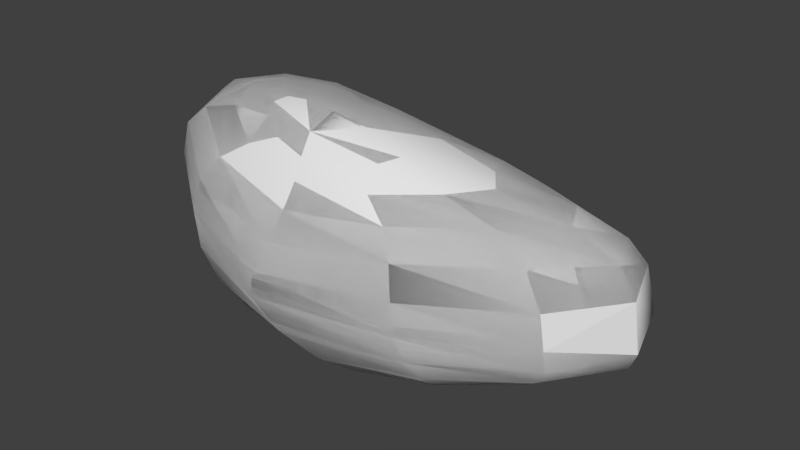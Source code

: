 # Source: stone_1.blend  (saved by Blender 2.73.0; exported with 4.5.12 LTS)
import bpy
from mathutils import Matrix  # noqa: F401  (used for matrix-valued properties, if any)

bpy.ops.wm.read_factory_settings(use_empty=True)
scene = bpy.context.scene
scene.name = 'Scene'

# ---- collections
col_collection_1 = bpy.data.collections.new('Collection 1'); scene.collection.children.link(col_collection_1)

# ---- world
world_world = bpy.data.worlds.new('World'); scene.world = world_world
world_world.color = (0.05088, 0.05088, 0.05088)
world_world.use_sun_shadow = False
world_world.sun_shadow_jitter_overblur = 0.0
world_world.cycles.sampling_method = 'MANUAL'
world_world.cycles.sample_map_resolution = 256

# ---- meshes
me_sphere_001 = bpy.data.meshes.new('Sphere.001')
me_sphere_001.from_pydata([(-4.291, -6.434, 14.43), (-9.828, -3.99, 14.26), (-14.47, -2.038, 13.07), (-19.85, -0.2344, 7.969), (-18.25, -0.08971, -0.4443), (-10.18, -0.1252, -8.101), (-4.667, -0.09365, -9.86), (1.356, -0.04956, -10.13), (-3.385, -5.461, 14.89), (-7.781, -1.509, 14.65), (-11.56, 2.23, 13.17), (-14.88, 5.121, 10.91), (-17.5, 6.895, 8.161), (-18.43, 7.615, 4.632), (-16.56, 7.508, -0.1288), (-12.98, 6.768, -4.707), (-8.646, 5.534, -7.952), (-3.812, 3.921, -9.574), (1.567, 2.033, -9.828), (-1.106, -5.333, 15.07), (-3.448, -1.024, 14.86), (-5.601, 3.495, 13.21), (-7.856, 7.603, 10.58), (-9.911, 10.95, 7.301), (-10.84, 13.0, 3.554), (-9.527, 13.08, -0.5057), (-6.899, 11.83, -4.189), (-3.759, 9.681, -6.931), (-0.4173, 6.86, -8.538), (3.291, 3.557, -9.195), (2.3, -5.594, 14.86), (2.934, -1.544, 14.51), (3.1, 2.856, 12.66), (2.311, 7.076, 9.641), (1.202, 11.46, 5.429), (0.7124, 15.44, 0.7809), (1.384, 15.35, -1.568), (2.952, 13.74, -3.651), (4.568, 11.21, -5.715), (6.549, -5.333, 14.25), (11.19, -1.024, 13.06), (14.85, 3.495, 10.48), (16.87, 7.603, 7.237), (17.35, 10.95, 3.849), (17.27, 13.0, 0.74), (18.01, 13.08, -1.722), (18.17, 11.83, -3.763), (16.83, 9.681, -5.502), (14.04, 6.86, -6.955), (2.163, -8.354, 13.74), (9.871, -5.461, 13.56), (17.53, -1.509, 11.87), (23.61, 2.23, 9.121), (27.31, 5.121, 6.047), (28.55, 6.895, 3.149), (28.6, 7.615, 0.5488), (29.39, 7.508, -1.698), (28.96, 6.768, -3.658), (26.0, 5.534, -5.343), (20.74, 3.921, -6.801), (14.18, 2.033, -8.103), (11.01, -6.434, 13.04), (19.31, -3.99, 11.66), (25.77, -2.038, 9.513), (29.8, -0.8051, 6.738), (31.26, -0.2344, 3.536), (31.92, -0.08971, -1.494), (31.23, -0.1221, -3.164), (28.16, -0.1252, -4.892), (22.83, -0.09365, -6.609), (15.71, -0.04956, -8.134), (9.753, -7.915, 12.59), (16.53, -7.394, 11.54), (21.68, -7.414, 10.05), (25.12, -7.762, 7.674), (26.97, -8.136, 4.41), (27.58, -8.249, 1.114), (27.65, -7.926, -1.056), (26.71, -7.108, -2.856), (24.5, -5.813, -4.787), (20.72, -4.114, -6.748), (15.05, -2.132, -8.364), (10.5, -10.18, 10.7), (13.28, -11.46, 9.072), (15.04, -12.81, 6.778), (16.01, -13.8, 3.855), (16.62, -14.13, 0.8308), (17.47, -13.61, -1.547), (17.98, -12.21, -3.642), (17.64, -9.976, -5.679), (16.03, -7.059, -7.528), (12.67, -3.657, -8.823), (7.798, -0.02851, -9.278), (2.574, -9.985, 11.95), (2.978, -11.32, 10.12), (2.984, -12.9, 7.939), (2.569, -14.52, 5.179), (1.731, -15.73, 2.424), (1.396, -16.17, 0.09313), (4.414, -15.63, -2.618), (7.369, -14.05, -5.003), (9.158, -11.49, -7.004), (9.817, -8.136, -8.563), (9.251, -4.216, -9.374), (-1.04, -9.315, 12.66), (-4.007, -10.18, 11.5), (-6.548, -11.46, 9.87), (-8.057, -12.81, 7.508), (-8.236, -13.8, 4.516), (-7.271, -14.13, 1.203), (-5.55, -13.61, -2.045), (-3.127, -12.21, -5.008), (-0.1418, -9.976, -7.484), (2.988, -7.059, -9.201), (5.673, -3.657, -9.826), (-3.496, -7.915, 13.65), (-8.645, -7.394, 13.28), (-12.88, -7.414, 12.14), (-15.44, -7.762, 9.922), (-16.02, -8.136, 6.652), (-15.22, -8.249, 2.753), (-13.8, -7.926, -1.227), (-11.25, -7.108, -4.845), (-7.304, -5.813, -7.765), (-2.362, -4.114, -9.61), (2.803, -2.132, -10.1), (-17.89, -0.8051, 10.91), (-20.11, -0.07961, 4.342), (-14.82, -0.1221, -4.849)], [], [(7, 6, 17, 18), (6, 5, 16, 17), (2, 1, 9, 10), (1, 0, 8, 9), (18, 17, 28, 29), (17, 16, 27, 28), (16, 15, 26, 27), (15, 14, 25, 26), (14, 13, 24, 25), (13, 12, 23, 24), (12, 11, 22, 23), (11, 10, 21, 22), (10, 9, 20, 21), (9, 8, 19, 20), (27, 26, 37, 38), (26, 25, 36, 37), (25, 24, 35, 36), (24, 23, 34, 35), (22, 21, 32, 33), (21, 20, 31, 32), (20, 19, 30, 31), (38, 37, 46, 47), (37, 36, 45, 46), (36, 35, 44, 45), (35, 34, 43, 44), (33, 32, 41, 42), (32, 31, 40, 41), (31, 30, 39, 40), (48, 47, 58, 59), (47, 46, 57, 58), (46, 45, 56, 57), (45, 44, 55, 56), (44, 43, 54, 55), (43, 42, 53, 54), (42, 41, 52, 53), (41, 40, 51, 52), (60, 59, 69, 70), (59, 58, 68, 69), (58, 57, 67, 68), (57, 56, 66, 67), (54, 53, 64, 65), (53, 52, 63, 64), (52, 51, 62, 63), (69, 68, 79, 80), (68, 67, 78, 79), (67, 66, 77, 78), (65, 64, 74, 75), (64, 63, 73, 74), (63, 62, 72, 73), (80, 79, 89, 90), (79, 78, 88, 89), (78, 77, 87, 88), (77, 76, 86, 87), (76, 75, 85, 86), (75, 74, 84, 85), (74, 73, 83, 84), (73, 72, 82, 83), (91, 90, 102, 103), (90, 89, 101, 102), (89, 88, 100, 101), (88, 87, 99, 100), (87, 86, 98, 99), (86, 85, 97, 98), (85, 84, 96, 97), (84, 83, 95, 96), (103, 102, 113, 114), (102, 101, 112, 113), (101, 100, 111, 112), (100, 99, 110, 111), (99, 98, 109, 110), (98, 97, 108, 109), (97, 96, 107, 108), (96, 95, 106, 107), (114, 113, 124, 125), (113, 112, 123, 124), (112, 111, 122, 123), (111, 110, 121, 122), (110, 109, 120, 121), (109, 108, 119, 120), (108, 107, 118, 119), (107, 106, 117, 118), (106, 105, 116, 117), (105, 104, 115, 116), (92, 7, 18), (5, 128, 15, 16), (128, 4, 14, 15), (4, 127, 13, 14), (127, 3, 12, 13), (3, 126, 11, 12), (126, 2, 10, 11), (19, 49, 30), (92, 60, 70), (61, 49, 71), (90, 91, 69, 80), (92, 103, 114), (93, 49, 104), (92, 114, 125), (104, 49, 115), (92, 125, 7), (125, 124, 6, 7), (124, 123, 5, 6), (123, 122, 128, 5), (122, 121, 4, 128), (121, 120, 127, 4), (120, 119, 3, 127), (119, 118, 126, 3), (118, 117, 2, 126), (117, 116, 1, 2), (116, 115, 0, 1), (115, 49, 0), (61, 39, 30, 49), (91, 81, 69), (22, 42, 43, 34), (81, 70, 69), (22, 34, 23), (103, 92, 70, 91), (61, 50, 39), (60, 18, 59), (48, 28, 47), (18, 48, 59), (28, 38, 47), (18, 29, 48), (28, 27, 38), (29, 28, 48), (70, 81, 91), (76, 66, 65, 75), (61, 72, 50), (61, 71, 72), (92, 18, 60), (71, 82, 72), (82, 49, 83), (49, 93, 83), (93, 94, 83), (94, 95, 83), (94, 93, 95), (82, 71, 49), (33, 42, 22), (39, 51, 40), (39, 62, 51), (93, 104, 106, 95), (65, 66, 56, 54), (76, 77, 66), (104, 105, 106), (19, 8, 0, 49), (39, 50, 62), (56, 55, 54), (50, 72, 62)])
me_sphere_001.polygons.foreach_set('use_smooth', [1, 1, 1, 1, 1, 1, 1, 1, 1, 1, 1, 1, 1, 1, 1, 1, 1, 1, 1, 1, 1, 1, 1, 1, 1, 1, 1, 1, 1, 1, 1, 1, 1, 1, 1, 1, 1, 1, 1, 1, 1, 1, 1, 1, 1, 1, 1, 1, 1, 1, 1, 1, 1, 1, 1, 1, 1, 1, 1, 1, 1, 1, 1, 1, 1, 1, 1, 1, 1, 1, 1, 1, 1, 1, 1, 1, 1, 1, 1, 1, 1, 1, 1, 1, 1, 1, 1, 1, 1, 1, 1, 1, 1, 1, 1, 1, 1, 1, 1, 1, 1, 1, 1, 1, 1, 1, 1, 1, 1, 1, 1, 1, 1, 1, 1, 1, 1, 1, 1, 1, 1, 1, 1, 1, 1, 0, 1, 1, 1, 1, 1, 1, 1, 1, 1, 1, 1, 1, 1, 1, 1, 1, 1, 1, 1, 1, 1])
_uv = me_sphere_001.uv_layers.new(name='UVMap')
_uv.uv.foreach_set('vector', [0.6391, 0.9098, 0.5867, 0.9172, 0.5893, 0.8812, 0.6384, 0.8912, 0.5867, 0.9172, 0.5362, 0.9229, 0.5433, 0.8719, 0.5893, 0.8812, 0.2926, 0.9125, 0.2473, 0.9086, 0.2409, 0.8809, 0.2875, 0.8675, 0.2473, 0.9086, 0.1942, 0.906, 0.1907, 0.8941, 0.2409, 0.8809, 0.4598, 0.51, 0.4172, 0.5363, 0.4148, 0.4959, 0.4582, 0.4891, 0.4172, 0.5363, 0.3755, 0.5579, 0.3742, 0.501, 0.4148, 0.4959, 0.3755, 0.5579, 0.3304, 0.5764, 0.3335, 0.5069, 0.3742, 0.501, 0.3304, 0.5764, 0.2813, 0.5917, 0.2928, 0.5136, 0.3335, 0.5069, 0.2813, 0.5917, 0.237, 0.5994, 0.2557, 0.5193, 0.2928, 0.5136, 0.237, 0.5994, 0.205, 0.593, 0.2174, 0.5181, 0.2557, 0.5193, 0.205, 0.593, 0.1719, 0.5769, 0.173, 0.5114, 0.2174, 0.5181, 0.1719, 0.5769, 0.1327, 0.5581, 0.1262, 0.505, 0.173, 0.5114, 0.1327, 0.5581, 0.08883, 0.5376, 0.08015, 0.5003, 0.1262, 0.505, 0.08883, 0.5376, 0.04323, 0.5127, 0.03761, 0.4934, 0.08015, 0.5003, 0.6745, 0.4755, 0.6945, 0.5115, 0.6064, 0.5061, 0.5994, 0.4748, 0.6945, 0.5115, 0.7115, 0.5491, 0.6147, 0.5316, 0.6064, 0.5061, 0.7115, 0.5491, 0.7199, 0.5856, 0.6186, 0.5527, 0.6147, 0.5316, 0.7199, 0.5856, 0.7117, 0.6231, 0.6141, 0.6065, 0.6186, 0.5527, 0.6929, 0.6638, 0.6715, 0.7059, 0.5947, 0.7049, 0.6033, 0.6596, 0.6715, 0.7059, 0.6501, 0.747, 0.5938, 0.7468, 0.5947, 0.7049, 0.6501, 0.747, 0.6266, 0.7831, 0.5966, 0.7828, 0.5938, 0.7468, 0.5584, 0.1019, 0.5739, 0.1298, 0.4394, 0.1228, 0.4499, 0.09797, 0.5739, 0.1298, 0.5883, 0.1525, 0.4413, 0.1438, 0.4394, 0.1228, 0.5883, 0.1525, 0.5933, 0.1734, 0.4466, 0.1658, 0.4413, 0.1438, 0.5933, 0.1734, 0.5813, 0.226, 0.4415, 0.1981, 0.4466, 0.1658, 0.5636, 0.2773, 0.5493, 0.3211, 0.4494, 0.2883, 0.4394, 0.2401, 0.5493, 0.3211, 0.5425, 0.3624, 0.4725, 0.3392, 0.4494, 0.2883, 0.5425, 0.3624, 0.5392, 0.3984, 0.5033, 0.3866, 0.4725, 0.3392, 0.1744, 0.3767, 0.1868, 0.3417, 0.2751, 0.3421, 0.2386, 0.3761, 0.1868, 0.3417, 0.1901, 0.315, 0.2947, 0.317, 0.2751, 0.3421, 0.1901, 0.315, 0.1847, 0.2946, 0.2959, 0.2982, 0.2947, 0.317, 0.1847, 0.2946, 0.1799, 0.2725, 0.2899, 0.2781, 0.2959, 0.2982, 0.1799, 0.2725, 0.1894, 0.2412, 0.2933, 0.2547, 0.2899, 0.2781, 0.1894, 0.2412, 0.199, 0.2003, 0.291, 0.223, 0.2933, 0.2547, 0.199, 0.2003, 0.1987, 0.151, 0.2729, 0.1772, 0.291, 0.223, 0.1987, 0.151, 0.187, 0.09643, 0.239, 0.1192, 0.2729, 0.1772, 0.4992, 0.9899, 0.4382, 0.9892, 0.4306, 0.9502, 0.4918, 0.9685, 0.4382, 0.9892, 0.3883, 0.9895, 0.3834, 0.9364, 0.4306, 0.9502, 0.3883, 0.9895, 0.3566, 0.9922, 0.3535, 0.9284, 0.3834, 0.9364, 0.3566, 0.9922, 0.3384, 0.9969, 0.3378, 0.9266, 0.3535, 0.9284, 0.2947, 0.9937, 0.2648, 0.9831, 0.2602, 0.9266, 0.2916, 0.9267, 0.2648, 0.9831, 0.2165, 0.9733, 0.2162, 0.9312, 0.2602, 0.9266, 0.2165, 0.9733, 0.1496, 0.9668, 0.1547, 0.9403, 0.2162, 0.9312, 0.08767, 0.1021, 0.1196, 0.1395, 0.06106, 0.1498, 0.04892, 0.1115, 0.1196, 0.1395, 0.1385, 0.1639, 0.06667, 0.1775, 0.06106, 0.1498, 0.1385, 0.1639, 0.1445, 0.1786, 0.06812, 0.1966, 0.06667, 0.1775, 0.1482, 0.2247, 0.1427, 0.2556, 0.07222, 0.2782, 0.07152, 0.2452, 0.1427, 0.2556, 0.1226, 0.295, 0.06642, 0.3147, 0.07222, 0.2782, 0.1226, 0.295, 0.08852, 0.347, 0.05196, 0.3595, 0.06642, 0.3147, 0.6896, 0.07482, 0.7182, 0.1031, 0.6487, 0.1172, 0.6415, 0.08454, 0.7182, 0.1031, 0.7355, 0.1254, 0.6484, 0.1439, 0.6487, 0.1172, 0.7355, 0.1254, 0.744, 0.1426, 0.6442, 0.1661, 0.6484, 0.1439, 0.744, 0.1426, 0.7473, 0.1616, 0.6415, 0.1886, 0.6442, 0.1661, 0.7473, 0.1616, 0.7511, 0.1908, 0.6455, 0.2155, 0.6415, 0.1886, 0.7511, 0.1908, 0.7468, 0.2236, 0.6496, 0.2436, 0.6455, 0.2155, 0.7468, 0.2236, 0.729, 0.2559, 0.6482, 0.2716, 0.6496, 0.2436, 0.729, 0.2559, 0.6957, 0.2892, 0.638, 0.3002, 0.6482, 0.2716, 0.08228, 0.6332, 0.1124, 0.6647, 0.05675, 0.6723, 0.05173, 0.6372, 0.1124, 0.6647, 0.1286, 0.6939, 0.0528, 0.7051, 0.05675, 0.6723, 0.1286, 0.6939, 0.1346, 0.7199, 0.0405, 0.7352, 0.0528, 0.7051, 0.1346, 0.7199, 0.134, 0.7425, 0.01981, 0.7648, 0.0405, 0.7352, 0.134, 0.7425, 0.132, 0.7651, 0.000282, 0.795, 0.01981, 0.7648, 0.132, 0.7651, 0.1344, 0.7922, 0.009147, 0.8141, 0.000282, 0.795, 0.1344, 0.7922, 0.1346, 0.8206, 0.02435, 0.8369, 0.009147, 0.8141, 0.1346, 0.8206, 0.1273, 0.8477, 0.03674, 0.8623, 0.02435, 0.8369, 0.8843, 0.03476, 0.8953, 0.06849, 0.8344, 0.06883, 0.8522, 0.03479, 0.8953, 0.06849, 0.8957, 0.1015, 0.8128, 0.1031, 0.8344, 0.06883, 0.8957, 0.1015, 0.8853, 0.1323, 0.7918, 0.1363, 0.8128, 0.1031, 0.8853, 0.1323, 0.8633, 0.161, 0.7741, 0.1674, 0.7918, 0.1363, 0.8633, 0.161, 0.8388, 0.1873, 0.7606, 0.1971, 0.7741, 0.1674, 0.8388, 0.1873, 0.8408, 0.2082, 0.7516, 0.2262, 0.7606, 0.1971, 0.8408, 0.2082, 0.8465, 0.2351, 0.7516, 0.2539, 0.7516, 0.2262, 0.8465, 0.2351, 0.8482, 0.2633, 0.7632, 0.2786, 0.7516, 0.2539, 0.8607, 0.4043, 0.8562, 0.4424, 0.8025, 0.4444, 0.8321, 0.4056, 0.8562, 0.4424, 0.847, 0.4818, 0.7742, 0.484, 0.8025, 0.4444, 0.847, 0.4818, 0.836, 0.5196, 0.7518, 0.5226, 0.7742, 0.484, 0.836, 0.5196, 0.8253, 0.5537, 0.7372, 0.5593, 0.7518, 0.5226, 0.8253, 0.5537, 0.8151, 0.5847, 0.7279, 0.5953, 0.7372, 0.5593, 0.8151, 0.5847, 0.8056, 0.6136, 0.7205, 0.6294, 0.7279, 0.5953, 0.8056, 0.6136, 0.801, 0.641, 0.7217, 0.6588, 0.7205, 0.6294, 0.801, 0.641, 0.8058, 0.6678, 0.7387, 0.6834, 0.7217, 0.6588, 0.8058, 0.6678, 0.8199, 0.6929, 0.7712, 0.704, 0.7387, 0.6834, 0.8199, 0.6929, 0.8395, 0.7143, 0.8138, 0.7201, 0.7712, 0.704, 0.6954, 0.9007, 0.6391, 0.9098, 0.6384, 0.8912, 0.5362, 0.9229, 0.4865, 0.926, 0.4951, 0.864, 0.5433, 0.8719, 0.4865, 0.926, 0.4375, 0.926, 0.4441, 0.8579, 0.4951, 0.864, 0.4375, 0.926, 0.3925, 0.9235, 0.3993, 0.8546, 0.4441, 0.8579, 0.3925, 0.9235, 0.3607, 0.9204, 0.3666, 0.8547, 0.3993, 0.8546, 0.3607, 0.9204, 0.3295, 0.9168, 0.33, 0.8584, 0.3666, 0.8547, 0.3295, 0.9168, 0.2926, 0.9125, 0.2875, 0.8675, 0.33, 0.8584, 0.6266, 0.7831, 0.5951, 0.809, 0.5966, 0.7828, 0.559, 0.9889, 0.4992, 0.9899, 0.4918, 0.9685, 0.04395, 0.4097, 0.000282, 0.4764, 0.02709, 0.4145, 0.6415, 0.08454, 0.0, 0.0, 0.08767, 0.1021, 0.04892, 0.1115, 0.8662, 0.000282, 0.8843, 0.03476, 0.8522, 0.03479, 0.8416, 0.3065, 0.8365, 0.3275, 0.8093, 0.3128, 0.8608, 0.367, 0.8607, 0.4043, 0.8321, 0.4056, 0.8395, 0.7143, 0.8608, 0.7366, 0.8138, 0.7201, 0.4389, 0.000282, 0.4292, 0.04742, 0.4069, 0.04754, 0.4292, 0.04742, 0.4179, 0.09486, 0.3773, 0.0914, 0.4069, 0.04754, 0.4179, 0.09486, 0.4061, 0.1421, 0.3505, 0.1346, 0.3773, 0.0914, 0.4061, 0.1421, 0.396, 0.1855, 0.3275, 0.1787, 0.3505, 0.1346, 0.396, 0.1855, 0.3884, 0.2243, 0.309, 0.2241, 0.3275, 0.1787, 0.3884, 0.2243, 0.3817, 0.2609, 0.2972, 0.2676, 0.309, 0.2241, 0.3817, 0.2609, 0.3743, 0.2951, 0.2965, 0.2996, 0.2972, 0.2676, 0.3743, 0.2951, 0.3714, 0.3243, 0.3063, 0.3294, 0.2965, 0.2996, 0.3714, 0.3243, 0.3757, 0.3538, 0.3263, 0.3607, 0.3063, 0.3294, 0.3757, 0.3538, 0.3896, 0.3897, 0.3571, 0.3941, 0.3263, 0.3607, 0.3896, 0.3897, 0.413, 0.4289, 0.3967, 0.4295, 0.3571, 0.3941, 0.413, 0.4289, 0.4389, 0.4714, 0.3967, 0.4295, 0.07866, 0.9521, 0.5033, 0.3866, 0.5966, 0.7828, 0.000282, 0.9667, 0.6227, 0.04529, 0.6473, 0.0402, 0.08767, 0.1021, 0.173, 0.5114, 0.4394, 0.2401, 0.4415, 0.1981, 0.5813, 0.226, 0.02806, 0.06099, 0.04589, 0.05363, 0.4306, 0.9502, 0.173, 0.5114, 0.6141, 0.6065, 0.7117, 0.6231, 0.05173, 0.6372, 0.04043, 0.5999, 0.04589, 0.05363, 0.6227, 0.04529, 0.07866, 0.9521, 0.07256, 0.9646, 0.1677, 0.04325, 0.1926, 0.4162, 0.0, 0.0, 0.2386, 0.3761, 0.4724, 0.0685, 0.0, 0.0, 0.4499, 0.09797, 0.0, 0.0, 0.1744, 0.3767, 0.2386, 0.3761, 0.0, 0.0, 0.5584, 0.1019, 0.4499, 0.09797, 0.4598, 0.51, 0.4582, 0.4891, 0.1744, 0.3767, 0.4148, 0.4959, 0.3742, 0.501, 0.5994, 0.4748, 0.4582, 0.4891, 0.4148, 0.4959, 0.4724, 0.0685, 0.04589, 0.05363, 0.02806, 0.06099, 0.6227, 0.04529, 0.06834, 0.2159, 0.0, 0.0, 0.1482, 0.2247, 0.07152, 0.2452, 0.07866, 0.9521, 0.0, 0.0, 0.07256, 0.9646, 0.04395, 0.4097, 0.02709, 0.4145, 0.05196, 0.3595, 0.6954, 0.9007, 0.6384, 0.8912, 0.1926, 0.4162, 0.02709, 0.4145, 0.638, 0.3002, 0.6957, 0.2892, 0.638, 0.3002, 0.0, 0.0, 0.6482, 0.2716, 0.05104, 0.926, 0.04736, 0.9047, 0.6482, 0.2716, 0.04736, 0.9047, 0.04431, 0.8847, 0.6482, 0.2716, 0.04431, 0.8847, 0.03674, 0.8623, 0.1273, 0.8477, 0.04431, 0.8847, 0.04736, 0.9047, 0.03674, 0.8623, 0.638, 0.3002, 0.02709, 0.4145, 0.000282, 0.4764, 0.5636, 0.2773, 0.4394, 0.2401, 0.173, 0.5114, 0.5033, 0.3866, 0.239, 0.1192, 0.187, 0.09643, 0.5033, 0.3866, 0.1547, 0.9403, 0.1496, 0.9668, 0.8416, 0.3065, 0.8093, 0.3128, 0.7632, 0.2786, 0.03674, 0.8623, 0.1482, 0.2247, 0.0, 0.0, 0.0, 0.0, 0.2947, 0.9937, 0.06834, 0.2159, 0.06812, 0.1966, 0.1445, 0.1786, 0.8093, 0.3128, 0.7842, 0.2983, 0.7632, 0.2786, 0.03761, 0.4934, 0.04323, 0.5127, 0.1942, 0.906, 0.000282, 0.477, 0.1677, 0.04325, 0.1945, 0.05624, 0.1547, 0.9403, 0.2959, 0.2982, 0.2899, 0.2781, 0.2933, 0.2547, 0.07256, 0.9646, 0.0, 0.0, 0.08852, 0.347])
me_sphere_001.use_remesh_preserve_volume = False
me_sphere_001.use_remesh_preserve_attributes = False
me_sphere_001.use_mirror_vertex_groups = False
me_sphere_001.update()
me_sphere = bpy.data.meshes.new('Sphere')
me_sphere.from_pydata([(-4.291, -6.434, 14.43), (-9.828, -3.99, 14.26), (-14.47, -2.038, 13.07), (-19.85, -0.2344, 7.969), (-18.25, -0.08971, -0.4443), (-10.18, -0.1252, -8.101), (-4.667, -0.09365, -9.86), (1.356, -0.04956, -10.13), (-3.385, -5.461, 14.89), (-7.781, -1.509, 14.65), (-11.56, 2.23, 13.17), (-14.88, 5.121, 10.91), (-17.5, 6.895, 8.161), (-18.43, 7.615, 4.632), (-16.56, 7.508, -0.1288), (-12.98, 6.768, -4.707), (-8.646, 5.534, -7.952), (-3.812, 3.921, -9.574), (1.567, 2.033, -9.828), (-1.106, -5.333, 15.07), (-3.448, -1.024, 14.86), (-5.601, 3.495, 13.21), (-7.856, 7.603, 10.58), (-9.911, 10.95, 7.301), (-10.84, 13.0, 3.554), (-9.527, 13.08, -0.5057), (-6.899, 11.83, -4.189), (-3.759, 9.681, -6.931), (-0.4173, 6.86, -8.538), (3.291, 3.557, -9.195), (2.3, -5.594, 14.86), (2.934, -1.544, 14.51), (3.1, 2.856, 12.66), (2.311, 7.076, 9.641), (1.202, 11.46, 5.429), (0.7124, 15.44, 0.7809), (1.384, 15.35, -1.568), (2.952, 13.74, -3.651), (4.568, 11.21, -5.715), (5.568, 7.938, -7.357), (6.411, 4.115, -8.52), (6.549, -5.333, 14.25), (11.19, -1.024, 13.06), (14.85, 3.495, 10.48), (16.87, 7.603, 7.237), (17.35, 10.95, 3.849), (17.27, 13.0, 0.74), (18.01, 13.08, -1.722), (18.17, 11.83, -3.763), (16.83, 9.681, -5.502), (14.04, 6.86, -6.955), (10.65, 3.557, -8.201), (2.163, -8.354, 13.74), (9.871, -5.461, 13.56), (17.53, -1.509, 11.87), (23.61, 2.23, 9.121), (27.31, 5.121, 6.047), (28.55, 6.895, 3.149), (28.6, 7.615, 0.5488), (29.39, 7.508, -1.698), (28.96, 6.768, -3.658), (26.0, 5.534, -5.343), (20.74, 3.921, -6.801), (14.18, 2.033, -8.103), (11.01, -6.434, 13.04), (19.31, -3.99, 11.66), (25.77, -2.038, 9.513), (29.8, -0.8051, 6.738), (31.26, -0.2344, 3.536), (30.93, -0.07961, 0.3654), (31.92, -0.08971, -1.494), (31.23, -0.1221, -3.164), (28.16, -0.1252, -4.892), (22.83, -0.09365, -6.609), (15.71, -0.04956, -8.134), (9.753, -7.915, 12.59), (16.53, -7.394, 11.54), (21.68, -7.414, 10.05), (25.12, -7.762, 7.674), (26.97, -8.136, 4.41), (27.58, -8.249, 1.114), (27.65, -7.926, -1.056), (26.71, -7.108, -2.856), (24.5, -5.813, -4.787), (20.72, -4.114, -6.748), (15.05, -2.132, -8.364), (6.607, -9.315, 12.1), (10.5, -10.18, 10.7), (13.28, -11.46, 9.072), (15.04, -12.81, 6.778), (16.01, -13.8, 3.855), (16.62, -14.13, 0.8308), (17.47, -13.61, -1.547), (17.98, -12.21, -3.642), (17.64, -9.976, -5.679), (16.03, -7.059, -7.528), (12.67, -3.657, -8.823), (7.798, -0.02851, -9.278), (2.574, -9.985, 11.95), (2.978, -11.32, 10.12), (2.984, -12.9, 7.939), (2.569, -14.52, 5.179), (1.731, -15.73, 2.424), (1.396, -16.17, 0.09313), (4.414, -15.63, -2.618), (7.369, -14.05, -5.003), (9.158, -11.49, -7.004), (9.817, -8.136, -8.563), (9.251, -4.216, -9.374), (-1.04, -9.315, 12.66), (-4.007, -10.18, 11.5), (-6.548, -11.46, 9.87), (-8.057, -12.81, 7.508), (-8.236, -13.8, 4.516), (-7.271, -14.13, 1.203), (-5.55, -13.61, -2.045), (-3.127, -12.21, -5.008), (-0.1418, -9.976, -7.484), (2.988, -7.059, -9.201), (5.673, -3.657, -9.826), (-3.496, -7.915, 13.65), (-8.645, -7.394, 13.28), (-12.88, -7.414, 12.14), (-15.44, -7.762, 9.922), (-16.02, -8.136, 6.652), (-15.22, -8.249, 2.753), (-13.8, -7.926, -1.227), (-11.25, -7.108, -4.845), (-7.304, -5.813, -7.765), (-2.362, -4.114, -9.61), (2.803, -2.132, -10.1), (-17.89, -0.8051, 10.91), (-20.11, -0.07961, 4.342), (-14.82, -0.1221, -4.849)], [], [(7, 6, 17, 18), (6, 5, 16, 17), (2, 1, 9, 10), (1, 0, 8, 9), (18, 17, 28, 29), (17, 16, 27, 28), (16, 15, 26, 27), (15, 14, 25, 26), (14, 13, 24, 25), (13, 12, 23, 24), (12, 11, 22, 23), (11, 10, 21, 22), (10, 9, 20, 21), (9, 8, 19, 20), (29, 28, 39, 40), (28, 27, 38, 39), (27, 26, 37, 38), (26, 25, 36, 37), (25, 24, 35, 36), (24, 23, 34, 35), (23, 22, 33, 34), (22, 21, 32, 33), (21, 20, 31, 32), (20, 19, 30, 31), (40, 39, 50, 51), (39, 38, 49, 50), (38, 37, 48, 49), (37, 36, 47, 48), (36, 35, 46, 47), (35, 34, 45, 46), (34, 33, 44, 45), (33, 32, 43, 44), (32, 31, 42, 43), (31, 30, 41, 42), (51, 50, 62, 63), (50, 49, 61, 62), (49, 48, 60, 61), (48, 47, 59, 60), (47, 46, 58, 59), (46, 45, 57, 58), (45, 44, 56, 57), (44, 43, 55, 56), (43, 42, 54, 55), (42, 41, 53, 54), (63, 62, 73, 74), (62, 61, 72, 73), (61, 60, 71, 72), (60, 59, 70, 71), (59, 58, 69, 70), (58, 57, 68, 69), (57, 56, 67, 68), (56, 55, 66, 67), (55, 54, 65, 66), (54, 53, 64, 65), (74, 73, 84, 85), (73, 72, 83, 84), (72, 71, 82, 83), (71, 70, 81, 82), (70, 69, 80, 81), (69, 68, 79, 80), (68, 67, 78, 79), (67, 66, 77, 78), (66, 65, 76, 77), (65, 64, 75, 76), (85, 84, 95, 96), (84, 83, 94, 95), (83, 82, 93, 94), (82, 81, 92, 93), (81, 80, 91, 92), (80, 79, 90, 91), (79, 78, 89, 90), (78, 77, 88, 89), (77, 76, 87, 88), (76, 75, 86, 87), (96, 95, 107, 108), (95, 94, 106, 107), (94, 93, 105, 106), (93, 92, 104, 105), (92, 91, 103, 104), (91, 90, 102, 103), (90, 89, 101, 102), (89, 88, 100, 101), (88, 87, 99, 100), (87, 86, 98, 99), (108, 107, 118, 119), (107, 106, 117, 118), (106, 105, 116, 117), (105, 104, 115, 116), (104, 103, 114, 115), (103, 102, 113, 114), (102, 101, 112, 113), (101, 100, 111, 112), (100, 99, 110, 111), (99, 98, 109, 110), (119, 118, 129, 130), (118, 117, 128, 129), (117, 116, 127, 128), (116, 115, 126, 127), (115, 114, 125, 126), (114, 113, 124, 125), (113, 112, 123, 124), (112, 111, 122, 123), (111, 110, 121, 122), (110, 109, 120, 121), (97, 7, 18), (5, 133, 15, 16), (133, 4, 14, 15), (4, 132, 13, 14), (132, 3, 12, 13), (3, 131, 11, 12), (131, 2, 10, 11), (0, 52, 8), (97, 18, 29), (8, 52, 19), (97, 29, 40), (19, 52, 30), (97, 40, 51), (30, 52, 41), (97, 51, 63), (41, 52, 53), (97, 63, 74), (53, 52, 64), (97, 74, 85), (64, 52, 75), (97, 85, 96), (75, 52, 86), (97, 96, 108), (86, 52, 98), (97, 108, 119), (98, 52, 109), (97, 119, 130), (109, 52, 120), (97, 130, 7), (130, 129, 6, 7), (129, 128, 5, 6), (128, 127, 133, 5), (127, 126, 4, 133), (126, 125, 132, 4), (125, 124, 3, 132), (124, 123, 131, 3), (123, 122, 2, 131), (122, 121, 1, 2), (121, 120, 0, 1), (120, 52, 0)])
me_sphere.polygons.foreach_set('use_smooth', [True] * 144)
_uv = me_sphere.uv_layers.new(name='UVMap')
_uv.uv.foreach_set('vector', [0.6391, 0.9098, 0.5867, 0.9172, 0.5893, 0.8812, 0.6384, 0.8912, 0.5867, 0.9172, 0.5362, 0.9229, 0.5433, 0.8719, 0.5893, 0.8812, 0.2926, 0.9125, 0.2473, 0.9086, 0.2409, 0.8809, 0.2875, 0.8675, 0.2473, 0.9086, 0.1942, 0.906, 0.1907, 0.8941, 0.2409, 0.8809, 0.4598, 0.51, 0.4172, 0.5363, 0.4148, 0.4959, 0.4582, 0.4891, 0.4172, 0.5363, 0.3755, 0.5579, 0.3742, 0.501, 0.4148, 0.4959, 0.3755, 0.5579, 0.3304, 0.5764, 0.3335, 0.5069, 0.3742, 0.501, 0.3304, 0.5764, 0.2813, 0.5917, 0.2928, 0.5136, 0.3335, 0.5069, 0.2813, 0.5917, 0.237, 0.5994, 0.2557, 0.5193, 0.2928, 0.5136, 0.237, 0.5994, 0.205, 0.593, 0.2174, 0.5181, 0.2557, 0.5193, 0.205, 0.593, 0.1719, 0.5769, 0.173, 0.5114, 0.2174, 0.5181, 0.1719, 0.5769, 0.1327, 0.5581, 0.1262, 0.505, 0.173, 0.5114, 0.1327, 0.5581, 0.08883, 0.5376, 0.08015, 0.5003, 0.1262, 0.505, 0.08883, 0.5376, 0.04323, 0.5127, 0.03761, 0.4934, 0.08015, 0.5003, 0.627, 0.4052, 0.6527, 0.4409, 0.5983, 0.4415, 0.5985, 0.4057, 0.6527, 0.4409, 0.6745, 0.4755, 0.5994, 0.4748, 0.5983, 0.4415, 0.6745, 0.4755, 0.6945, 0.5115, 0.6064, 0.5061, 0.5994, 0.4748, 0.6945, 0.5115, 0.7115, 0.5491, 0.6147, 0.5316, 0.6064, 0.5061, 0.7115, 0.5491, 0.7199, 0.5856, 0.6186, 0.5527, 0.6147, 0.5316, 0.7199, 0.5856, 0.7117, 0.6231, 0.6141, 0.6065, 0.6186, 0.5527, 0.7117, 0.6231, 0.6929, 0.6638, 0.6033, 0.6596, 0.6141, 0.6065, 0.6929, 0.6638, 0.6715, 0.7059, 0.5947, 0.7049, 0.6033, 0.6596, 0.6715, 0.7059, 0.6501, 0.747, 0.5938, 0.7468, 0.5947, 0.7049, 0.6501, 0.747, 0.6266, 0.7831, 0.5966, 0.7828, 0.5938, 0.7468, 0.5373, 0.03598, 0.5475, 0.07034, 0.4724, 0.0685, 0.4997, 0.03521, 0.5475, 0.07034, 0.5584, 0.1019, 0.4499, 0.09797, 0.4724, 0.0685, 0.5584, 0.1019, 0.5739, 0.1298, 0.4394, 0.1228, 0.4499, 0.09797, 0.5739, 0.1298, 0.5883, 0.1525, 0.4413, 0.1438, 0.4394, 0.1228, 0.5883, 0.1525, 0.5933, 0.1734, 0.4466, 0.1658, 0.4413, 0.1438, 0.5933, 0.1734, 0.5813, 0.226, 0.4415, 0.1981, 0.4466, 0.1658, 0.5813, 0.226, 0.5636, 0.2773, 0.4394, 0.2401, 0.4415, 0.1981, 0.5636, 0.2773, 0.5493, 0.3211, 0.4494, 0.2883, 0.4394, 0.2401, 0.5493, 0.3211, 0.5425, 0.3624, 0.4725, 0.3392, 0.4494, 0.2883, 0.5425, 0.3624, 0.5392, 0.3984, 0.5033, 0.3866, 0.4725, 0.3392, 0.1588, 0.4168, 0.1744, 0.3767, 0.2386, 0.3761, 0.1926, 0.4162, 0.1744, 0.3767, 0.1868, 0.3417, 0.2751, 0.3421, 0.2386, 0.3761, 0.1868, 0.3417, 0.1901, 0.315, 0.2947, 0.317, 0.2751, 0.3421, 0.1901, 0.315, 0.1847, 0.2946, 0.2959, 0.2982, 0.2947, 0.317, 0.1847, 0.2946, 0.1799, 0.2725, 0.2899, 0.2781, 0.2959, 0.2982, 0.1799, 0.2725, 0.1894, 0.2412, 0.2933, 0.2547, 0.2899, 0.2781, 0.1894, 0.2412, 0.199, 0.2003, 0.291, 0.223, 0.2933, 0.2547, 0.199, 0.2003, 0.1987, 0.151, 0.2729, 0.1772, 0.291, 0.223, 0.1987, 0.151, 0.187, 0.09643, 0.239, 0.1192, 0.2729, 0.1772, 0.187, 0.09643, 0.1677, 0.04325, 0.1945, 0.05624, 0.239, 0.1192, 0.4992, 0.9899, 0.4382, 0.9892, 0.4306, 0.9502, 0.4918, 0.9685, 0.4382, 0.9892, 0.3883, 0.9895, 0.3834, 0.9364, 0.4306, 0.9502, 0.3883, 0.9895, 0.3566, 0.9922, 0.3535, 0.9284, 0.3834, 0.9364, 0.3566, 0.9922, 0.3384, 0.9969, 0.3378, 0.9266, 0.3535, 0.9284, 0.3384, 0.9969, 0.3176, 0.9997, 0.3195, 0.9291, 0.3378, 0.9266, 0.3176, 0.9997, 0.2947, 0.9937, 0.2916, 0.9267, 0.3195, 0.9291, 0.2947, 0.9937, 0.2648, 0.9831, 0.2602, 0.9266, 0.2916, 0.9267, 0.2648, 0.9831, 0.2165, 0.9733, 0.2162, 0.9312, 0.2602, 0.9266, 0.2165, 0.9733, 0.1496, 0.9668, 0.1547, 0.9403, 0.2162, 0.9312, 0.1496, 0.9668, 0.07256, 0.9646, 0.07866, 0.9521, 0.1547, 0.9403, 0.04589, 0.05363, 0.08767, 0.1021, 0.04892, 0.1115, 0.02806, 0.06099, 0.08767, 0.1021, 0.1196, 0.1395, 0.06106, 0.1498, 0.04892, 0.1115, 0.1196, 0.1395, 0.1385, 0.1639, 0.06667, 0.1775, 0.06106, 0.1498, 0.1385, 0.1639, 0.1445, 0.1786, 0.06812, 0.1966, 0.06667, 0.1775, 0.1445, 0.1786, 0.1438, 0.197, 0.06834, 0.2159, 0.06812, 0.1966, 0.1438, 0.197, 0.1482, 0.2247, 0.07152, 0.2452, 0.06834, 0.2159, 0.1482, 0.2247, 0.1427, 0.2556, 0.07222, 0.2782, 0.07152, 0.2452, 0.1427, 0.2556, 0.1226, 0.295, 0.06642, 0.3147, 0.07222, 0.2782, 0.1226, 0.295, 0.08852, 0.347, 0.05196, 0.3595, 0.06642, 0.3147, 0.08852, 0.347, 0.04395, 0.4097, 0.02709, 0.4145, 0.05196, 0.3595, 0.6473, 0.0402, 0.6896, 0.07482, 0.6415, 0.08454, 0.6227, 0.04529, 0.6896, 0.07482, 0.7182, 0.1031, 0.6487, 0.1172, 0.6415, 0.08454, 0.7182, 0.1031, 0.7355, 0.1254, 0.6484, 0.1439, 0.6487, 0.1172, 0.7355, 0.1254, 0.744, 0.1426, 0.6442, 0.1661, 0.6484, 0.1439, 0.744, 0.1426, 0.7473, 0.1616, 0.6415, 0.1886, 0.6442, 0.1661, 0.7473, 0.1616, 0.7511, 0.1908, 0.6455, 0.2155, 0.6415, 0.1886, 0.7511, 0.1908, 0.7468, 0.2236, 0.6496, 0.2436, 0.6455, 0.2155, 0.7468, 0.2236, 0.729, 0.2559, 0.6482, 0.2716, 0.6496, 0.2436, 0.729, 0.2559, 0.6957, 0.2892, 0.638, 0.3002, 0.6482, 0.2716, 0.6957, 0.2892, 0.6473, 0.3253, 0.6174, 0.3311, 0.638, 0.3002, 0.08228, 0.6332, 0.1124, 0.6647, 0.05675, 0.6723, 0.05173, 0.6372, 0.1124, 0.6647, 0.1286, 0.6939, 0.0528, 0.7051, 0.05675, 0.6723, 0.1286, 0.6939, 0.1346, 0.7199, 0.0405, 0.7352, 0.0528, 0.7051, 0.1346, 0.7199, 0.134, 0.7425, 0.01981, 0.7648, 0.0405, 0.7352, 0.134, 0.7425, 0.132, 0.7651, 0.000282, 0.795, 0.01981, 0.7648, 0.132, 0.7651, 0.1344, 0.7922, 0.009147, 0.8141, 0.000282, 0.795, 0.1344, 0.7922, 0.1346, 0.8206, 0.02435, 0.8369, 0.009147, 0.8141, 0.1346, 0.8206, 0.1273, 0.8477, 0.03674, 0.8623, 0.02435, 0.8369, 0.1273, 0.8477, 0.1102, 0.8728, 0.04431, 0.8847, 0.03674, 0.8623, 0.1102, 0.8728, 0.08256, 0.8976, 0.04736, 0.9047, 0.04431, 0.8847, 0.8843, 0.03476, 0.8953, 0.06849, 0.8344, 0.06883, 0.8522, 0.03479, 0.8953, 0.06849, 0.8957, 0.1015, 0.8128, 0.1031, 0.8344, 0.06883, 0.8957, 0.1015, 0.8853, 0.1323, 0.7918, 0.1363, 0.8128, 0.1031, 0.8853, 0.1323, 0.8633, 0.161, 0.7741, 0.1674, 0.7918, 0.1363, 0.8633, 0.161, 0.8388, 0.1873, 0.7606, 0.1971, 0.7741, 0.1674, 0.8388, 0.1873, 0.8408, 0.2082, 0.7516, 0.2262, 0.7606, 0.1971, 0.8408, 0.2082, 0.8465, 0.2351, 0.7516, 0.2539, 0.7516, 0.2262, 0.8465, 0.2351, 0.8482, 0.2633, 0.7632, 0.2786, 0.7516, 0.2539, 0.8482, 0.2633, 0.8465, 0.2869, 0.7842, 0.2983, 0.7632, 0.2786, 0.8465, 0.2869, 0.8416, 0.3065, 0.8093, 0.3128, 0.7842, 0.2983, 0.8607, 0.4043, 0.8562, 0.4424, 0.8025, 0.4444, 0.8321, 0.4056, 0.8562, 0.4424, 0.847, 0.4818, 0.7742, 0.484, 0.8025, 0.4444, 0.847, 0.4818, 0.836, 0.5196, 0.7518, 0.5226, 0.7742, 0.484, 0.836, 0.5196, 0.8253, 0.5537, 0.7372, 0.5593, 0.7518, 0.5226, 0.8253, 0.5537, 0.8151, 0.5847, 0.7279, 0.5953, 0.7372, 0.5593, 0.8151, 0.5847, 0.8056, 0.6136, 0.7205, 0.6294, 0.7279, 0.5953, 0.8056, 0.6136, 0.801, 0.641, 0.7217, 0.6588, 0.7205, 0.6294, 0.801, 0.641, 0.8058, 0.6678, 0.7387, 0.6834, 0.7217, 0.6588, 0.8058, 0.6678, 0.8199, 0.6929, 0.7712, 0.704, 0.7387, 0.6834, 0.8199, 0.6929, 0.8395, 0.7143, 0.8138, 0.7201, 0.7712, 0.704, 0.6954, 0.9007, 0.6391, 0.9098, 0.6384, 0.8912, 0.5362, 0.9229, 0.4865, 0.926, 0.4951, 0.864, 0.5433, 0.8719, 0.4865, 0.926, 0.4375, 0.926, 0.4441, 0.8579, 0.4951, 0.864, 0.4375, 0.926, 0.3925, 0.9235, 0.3993, 0.8546, 0.4441, 0.8579, 0.3925, 0.9235, 0.3607, 0.9204, 0.3666, 0.8547, 0.3993, 0.8546, 0.3607, 0.9204, 0.3295, 0.9168, 0.33, 0.8584, 0.3666, 0.8547, 0.3295, 0.9168, 0.2926, 0.9125, 0.2875, 0.8675, 0.33, 0.8584, 0.1942, 0.906, 0.1351, 0.8997, 0.1907, 0.8941, 0.5074, 0.477, 0.4598, 0.51, 0.4582, 0.4891, 0.04323, 0.5127, 0.000282, 0.477, 0.03761, 0.4934, 0.5938, 0.367, 0.627, 0.4052, 0.5985, 0.4057, 0.6266, 0.7831, 0.5951, 0.809, 0.5966, 0.7828, 0.5218, 0.000282, 0.5373, 0.03598, 0.4997, 0.03521, 0.5392, 0.3984, 0.5322, 0.4236, 0.5033, 0.3866, 0.1487, 0.4568, 0.1588, 0.4168, 0.1926, 0.4162, 0.1677, 0.04325, 0.1487, 0.000282, 0.1945, 0.05624, 0.559, 0.9889, 0.4992, 0.9899, 0.4918, 0.9685, 0.07256, 0.9646, 0.000282, 0.9667, 0.07866, 0.9521, 0.000282, 0.000282, 0.04589, 0.05363, 0.02806, 0.06099, 0.04395, 0.4097, 0.000282, 0.4764, 0.02709, 0.4145, 0.5938, 0.000282, 0.6473, 0.0402, 0.6227, 0.04529, 0.6473, 0.3253, 0.5938, 0.3664, 0.6174, 0.3311, 0.04043, 0.5999, 0.08228, 0.6332, 0.05173, 0.6372, 0.08256, 0.8976, 0.05104, 0.926, 0.04736, 0.9047, 0.8662, 0.000282, 0.8843, 0.03476, 0.8522, 0.03479, 0.8416, 0.3065, 0.8365, 0.3275, 0.8093, 0.3128, 0.8608, 0.367, 0.8607, 0.4043, 0.8321, 0.4056, 0.8395, 0.7143, 0.8608, 0.7366, 0.8138, 0.7201, 0.4389, 0.000282, 0.4292, 0.04742, 0.4069, 0.04754, 0.4292, 0.04742, 0.4179, 0.09486, 0.3773, 0.0914, 0.4069, 0.04754, 0.4179, 0.09486, 0.4061, 0.1421, 0.3505, 0.1346, 0.3773, 0.0914, 0.4061, 0.1421, 0.396, 0.1855, 0.3275, 0.1787, 0.3505, 0.1346, 0.396, 0.1855, 0.3884, 0.2243, 0.309, 0.2241, 0.3275, 0.1787, 0.3884, 0.2243, 0.3817, 0.2609, 0.2972, 0.2676, 0.309, 0.2241, 0.3817, 0.2609, 0.3743, 0.2951, 0.2965, 0.2996, 0.2972, 0.2676, 0.3743, 0.2951, 0.3714, 0.3243, 0.3063, 0.3294, 0.2965, 0.2996, 0.3714, 0.3243, 0.3757, 0.3538, 0.3263, 0.3607, 0.3063, 0.3294, 0.3757, 0.3538, 0.3896, 0.3897, 0.3571, 0.3941, 0.3263, 0.3607, 0.3896, 0.3897, 0.413, 0.4289, 0.3967, 0.4295, 0.3571, 0.3941, 0.413, 0.4289, 0.4389, 0.4714, 0.3967, 0.4295])
me_sphere.use_remesh_preserve_volume = False
me_sphere.use_remesh_preserve_attributes = False
me_sphere.use_mirror_vertex_groups = False
me_sphere.update()

# ---- objects
ob_ucx_stone = bpy.data.objects.new('UCX_stone', me_sphere_001)
ob_stone = bpy.data.objects.new('stone', me_sphere)

# ---- transforms, parenting, visibility, modifiers, constraints
ob_ucx_stone.location = (0.0, 0.0, 0.0)
ob_ucx_stone.hide_viewport = True
ob_ucx_stone.lineart.crease_threshold = 0.0
ob_stone.location = (0.0, 0.0, 0.0)
ob_stone.lineart.crease_threshold = 0.0

# ---- collection membership
col_collection_1.objects.link(ob_ucx_stone)
col_collection_1.objects.link(ob_stone)

# ---- scene / render settings (as saved in the file)
scene.frame_start = 1; scene.frame_end = 250; scene.frame_set(1)
scene.render.engine = 'CYCLES'
scene.render.resolution_percentage = 50
scene.render.dither_intensity = 0.0
scene.cycles.use_denoising = False
scene.cycles.samples = 10
scene.cycles.sampling_pattern = 'TABULATED_SOBOL'
scene.cycles.light_sampling_threshold = 0.0
scene.cycles.use_adaptive_sampling = False
scene.cycles.use_light_tree = False
scene.cycles.blur_glossy = 0.0
scene.cycles.pixel_filter_type = 'GAUSSIAN'
scene.cycles.sample_clamp_indirect = 0.0
scene.view_settings.view_transform = 'Standard'
bpy.context.view_layer.update()

# ---- added for rendering (the .blend has no active camera and no usable light): camera, sun
cam_auto = bpy.data.cameras.new('AutoCamera')
cam_auto.lens = 50.0
cam_auto.sensor_width = 36.0
cam_auto.clip_end = 1069.78
ob_auto_camera = bpy.data.objects.new('AutoCamera', cam_auto)
scene.collection.objects.link(ob_auto_camera)
ob_auto_camera.location = (66.8605, -73.5155, 51.2339)
ob_auto_camera.rotation_euler = (1.09748, -7.21219e-08, 0.694738)
scene.camera = ob_auto_camera
light_auto_sun = bpy.data.lights.new('AutoSun', 'SUN')
light_auto_sun.energy = 3.0
light_auto_sun.angle = 0.0523599
ob_auto_sun = bpy.data.objects.new('AutoSun', light_auto_sun)
scene.collection.objects.link(ob_auto_sun)
ob_auto_sun.rotation_euler = (0.872665, 0.174533, 0.523599)
bpy.context.view_layer.update()
